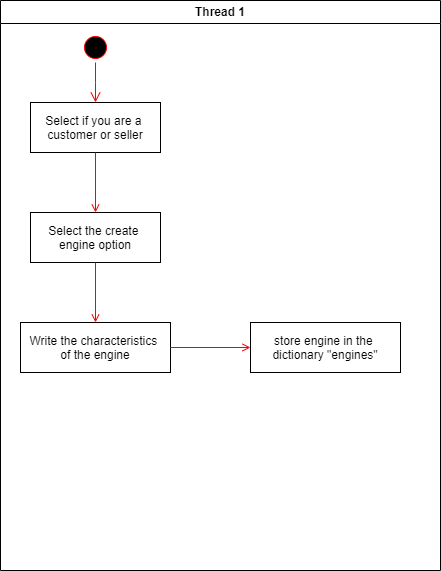

The diagram above was exported from draw.io. Its source (the exported page's mxGraphModel, read from the mxfile embedded in the PNG):
<mxGraphModel dx="880" dy="468" grid="1" gridSize="10" guides="1" tooltips="1" connect="1" arrows="1" fold="1" page="1" pageScale="1" pageWidth="1169" pageHeight="826" background="none" math="0" shadow="0">
  <root>
    <mxCell id="0" />
    <mxCell id="1" parent="0" />
    <mxCell id="2" value="Thread 1" style="swimlane;whiteSpace=wrap" parent="1" vertex="1">
      <mxGeometry x="170" y="110" width="440" height="570" as="geometry" />
    </mxCell>
    <mxCell id="USEDmwfXX3lcBXpQ_1na-41" value="" style="ellipse;shape=startState;fillColor=#000000;strokeColor=#ff0000;" parent="2" vertex="1">
      <mxGeometry x="80" y="32" width="30" height="30" as="geometry" />
    </mxCell>
    <mxCell id="USEDmwfXX3lcBXpQ_1na-42" value="" style="edgeStyle=elbowEdgeStyle;elbow=horizontal;verticalAlign=bottom;endArrow=open;endSize=8;strokeColor=#FF0000;endFill=1;rounded=0" parent="2" source="USEDmwfXX3lcBXpQ_1na-41" target="USEDmwfXX3lcBXpQ_1na-43" edge="1">
      <mxGeometry x="-70" y="-88" as="geometry">
        <mxPoint x="95" y="102" as="targetPoint" />
      </mxGeometry>
    </mxCell>
    <mxCell id="USEDmwfXX3lcBXpQ_1na-43" value="Select if you are a &#10;customer or seller" style="" parent="2" vertex="1">
      <mxGeometry x="30" y="102" width="130" height="50" as="geometry" />
    </mxCell>
    <mxCell id="USEDmwfXX3lcBXpQ_1na-44" value="&#10;Select the create &#10;engine option&#10;" style="" parent="2" vertex="1">
      <mxGeometry x="30" y="212" width="130" height="50" as="geometry" />
    </mxCell>
    <mxCell id="USEDmwfXX3lcBXpQ_1na-45" value="" style="endArrow=open;strokeColor=#FF0000;endFill=1;rounded=0" parent="2" source="USEDmwfXX3lcBXpQ_1na-43" target="USEDmwfXX3lcBXpQ_1na-44" edge="1">
      <mxGeometry relative="1" as="geometry" />
    </mxCell>
    <mxCell id="USEDmwfXX3lcBXpQ_1na-47" value="" style="endArrow=open;strokeColor=#FF0000;endFill=1;rounded=0;entryX=0.5;entryY=0;entryDx=0;entryDy=0;" parent="2" source="USEDmwfXX3lcBXpQ_1na-44" target="USEDmwfXX3lcBXpQ_1na-48" edge="1">
      <mxGeometry relative="1" as="geometry">
        <mxPoint x="95" y="317" as="targetPoint" />
      </mxGeometry>
    </mxCell>
    <mxCell id="USEDmwfXX3lcBXpQ_1na-48" value="Write the characteristics &#10;of the engine" style="" parent="2" vertex="1">
      <mxGeometry x="20" y="322" width="150" height="50" as="geometry" />
    </mxCell>
    <mxCell id="USEDmwfXX3lcBXpQ_1na-50" value="store engine in the &#10;dictionary &quot;engines&quot;" style="" parent="2" vertex="1">
      <mxGeometry x="250" y="322" width="150" height="50" as="geometry" />
    </mxCell>
    <mxCell id="USEDmwfXX3lcBXpQ_1na-49" value="" style="endArrow=open;strokeColor=#FF0000;endFill=1;rounded=0;exitX=1;exitY=0.5;exitDx=0;exitDy=0;" parent="2" source="USEDmwfXX3lcBXpQ_1na-48" edge="1">
      <mxGeometry relative="1" as="geometry">
        <mxPoint x="105" y="272" as="sourcePoint" />
        <mxPoint x="250" y="347" as="targetPoint" />
      </mxGeometry>
    </mxCell>
  </root>
</mxGraphModel>